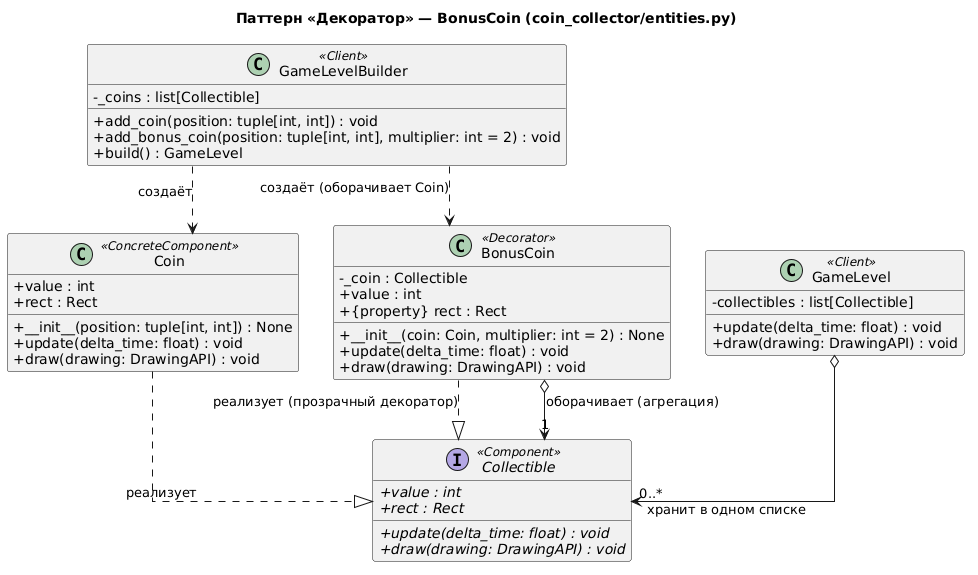

The diagram above was rendered by PlantUML. Its source (embedded in the PNG):
@startuml
skinparam classAttributeIconSize 0
skinparam linetype ortho

title Паттерн «Декоратор» — BonusCoin (coin_collector/entities.py)

' ─────────────────────────── Component ───────────────────────────
interface Collectible <<Component>> {
  + {abstract} value : int
  + {abstract} rect : Rect
  + {abstract} update(delta_time: float) : void
  + {abstract} draw(drawing: DrawingAPI) : void
}

' ─────────────────────────── ConcreteComponent ───────────────────────────
class Coin <<ConcreteComponent>> {
  + value : int
  + rect : Rect
  + __init__(position: tuple[int, int]) : None
  + update(delta_time: float) : void
  + draw(drawing: DrawingAPI) : void
}

' ─────────────────────────── Decorator ───────────────────────────
class BonusCoin <<Decorator>> {
  - _coin : Collectible
  + value : int
  + {property} rect : Rect
  + __init__(coin: Coin, multiplier: int = 2) : None
  + update(delta_time: float) : void
  + draw(drawing: DrawingAPI) : void
}

' ─────────────────────────── Client / Builder ───────────────────────────
class GameLevelBuilder <<Client>> {
  - _coins : list[Collectible]
  + add_coin(position: tuple[int, int]) : void
  + add_bonus_coin(position: tuple[int, int], multiplier: int = 2) : void
  + build() : GameLevel
}

class GameLevel <<Client>> {
  - collectibles : list[Collectible]
  + update(delta_time: float) : void
  + draw(drawing: DrawingAPI) : void
}

' ─────────────────────────── Отношения ───────────────────────────
Coin        ..|> Collectible   : реализует
BonusCoin   ..|> Collectible   : реализует (прозрачный декоратор)
BonusCoin   o--> "1" Collectible : оборачивает (агрегация)

GameLevelBuilder ..> Coin        : создаёт
GameLevelBuilder ..> BonusCoin   : создаёт (оборачивает Coin)
GameLevel        o--> "0..*" Collectible : хранит в одном списке
@enduml